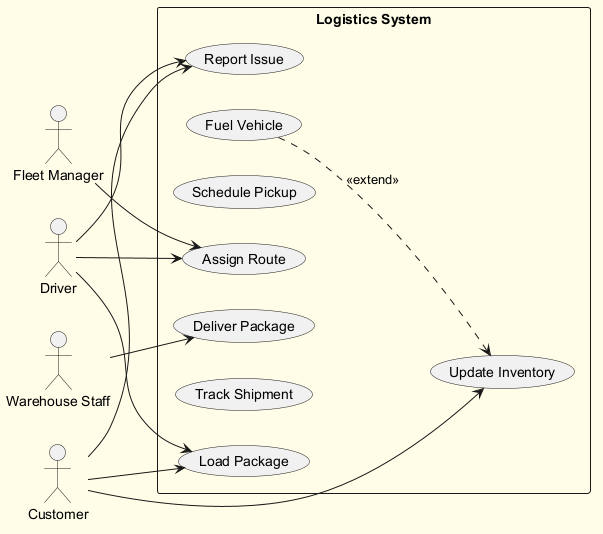

The diagram above was rendered by PlantUML. Its source (embedded in the PNG):
@startuml
skinparam backgroundColor #FFFDE7
skinparam classBackgroundColor #FFF9C4
skinparam classBorderColor #F57F17
left to right direction
actor "Driver" as D
actor "Warehouse Staff" as WS
actor "Fleet Manager" as FM
actor "Customer" as C
rectangle "Logistics System" {
  usecase "Update Inventory" as UC_UpdateInventory
  usecase "Report Issue" as UC_ReportIssue
  usecase "Fuel Vehicle" as UC_FuelVehicle
  usecase "Schedule Pickup" as UC_SchedulePickup
  usecase "Load Package" as UC_LoadPackage
  usecase "Assign Route" as UC_AssignRoute
  usecase "Track Shipment" as UC_TrackShipment
  usecase "Deliver Package" as UC_DeliverPackage
}
D --> UC_LoadPackage
D --> UC_AssignRoute
D --> UC_ReportIssue
WS --> UC_DeliverPackage
FM --> UC_AssignRoute
C --> UC_ReportIssue
C --> UC_UpdateInventory
C --> UC_LoadPackage
UC_FuelVehicle ..> UC_UpdateInventory : <<extend>>
@enduml